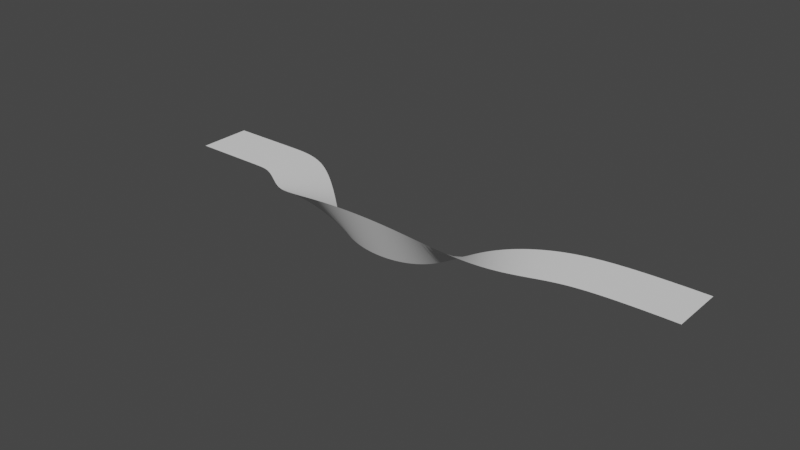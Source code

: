 # Source: t4.blend  (saved by Blender 2.82.7; exported with 4.5.12 LTS)
import bpy
from mathutils import Matrix  # noqa: F401  (used for matrix-valued properties, if any)

bpy.ops.wm.read_factory_settings(use_empty=True)
scene = bpy.context.scene
scene.name = 'Scene'

# ---- collections
col_collection = bpy.data.collections.new('Collection'); scene.collection.children.link(col_collection)

# ---- world
world_world = bpy.data.worlds.new('World'); scene.world = world_world
world_world.use_nodes = True; world_world.node_tree.nodes.clear()
_N = world_world.node_tree.nodes; _L = world_world.node_tree.links
n0 = _N.new('ShaderNodeOutputWorld'); n0.name = 'World Output'; n0.location = (300, 300)
n1 = _N.new('ShaderNodeBackground'); n1.name = 'Background'; n1.location = (10, 300)
n1.inputs[0].default_value = (0.05088, 0.05088, 0.05088, 1.0)
_L.new(n1.outputs[0], n0.inputs[0])
n0.is_active_output = True
world_world.color = (0.05088, 0.05088, 0.05088)
world_world.use_sun_shadow = False
world_world.sun_shadow_jitter_overblur = 0.0

# ---- curves / text
cu_nurbspath = bpy.data.curves.new('NurbsPath', 'CURVE')
cu_nurbspath.dimensions = '3D'
_sp = cu_nurbspath.splines.new('NURBS'); _sp.points.add(11)
_sp.points.foreach_set('co', [0.0, 0.0, 0.0, 1.0, 1.0, 0.0, 0.0, 1.0, 2.0, 0.0, 0.0, 1.0, 3.0, 0.0, 0.0, 1.0, 4.0, 0.0, 0.0, 1.0, 5.758, 6.403e-08, 1.465, 1.0, 7.662, 1.153e-07, 2.637, 1.0, 11.76, 1.185e-07, 2.71, 1.0, 13.38, 6.723e-08, 1.538, 1.0, 15.28, 1.281e-08, 0.293, 1.0, 16.96, -3.553e-15, -5.96e-08, 1.0, 20.0, 3.202e-09, 0.0, 1.0])
_sp.points.foreach_set('tilt', [0.0, 0.0, 0.0, 0.0, 0.0, 0.0, -1.222, -1.222, 0.0, 0.0, 0.0, 0.0])
_sp.order_u = 5
_sp.order_v = 0
_sp.use_endpoint_u = True
cu_nurbspath.use_path = True
cu_nurbspath.use_path_clamp = True
cu_nurbspath.extrude = 1.0
cu_nurbspath.fill_mode = 'FULL'

# ---- objects
ob_nurbspath = bpy.data.objects.new('NurbsPath', cu_nurbspath)

# ---- transforms, parenting, visibility, modifiers, constraints
ob_nurbspath.location = (0.0, 0.0, 0.0)
ob_nurbspath.rotation_euler = (1.571, 0.0, 0.0)
ob_nurbspath.scale = (1.0, 1.0, 1.0)
ob_nurbspath.lineart.crease_threshold = 0.0

# ---- collection membership
col_collection.objects.link(ob_nurbspath)

# ---- scene / render settings (as saved in the file)
scene.frame_start = 1; scene.frame_end = 250; scene.frame_set(1)
scene.render.engine = 'BLENDER_EEVEE_NEXT'
scene.cycles.use_denoising = False
scene.cycles.samples = 128
scene.cycles.sampling_pattern = 'TABULATED_SOBOL'
scene.cycles.use_adaptive_sampling = False
scene.cycles.use_light_tree = False
scene.view_settings.view_transform = 'Filmic'
bpy.context.view_layer.update()

# ---- added for rendering (the .blend has no active camera and no usable light): camera, sun
cam_auto = bpy.data.cameras.new('AutoCamera')
cam_auto.lens = 50.0
cam_auto.sensor_width = 36.0
cam_auto.clip_end = 1000.0
ob_auto_camera = bpy.data.objects.new('AutoCamera', cam_auto)
scene.collection.objects.link(ob_auto_camera)
ob_auto_camera.location = (30.8983, -26.4329, 16.7186)
ob_auto_camera.rotation_euler = (1.09748, -7.21219e-08, 0.694738)
scene.camera = ob_auto_camera
light_auto_sun = bpy.data.lights.new('AutoSun', 'SUN')
light_auto_sun.energy = 3.0
light_auto_sun.angle = 0.0523599
ob_auto_sun = bpy.data.objects.new('AutoSun', light_auto_sun)
scene.collection.objects.link(ob_auto_sun)
ob_auto_sun.rotation_euler = (0.872665, 0.174533, 0.523599)
bpy.context.view_layer.update()
